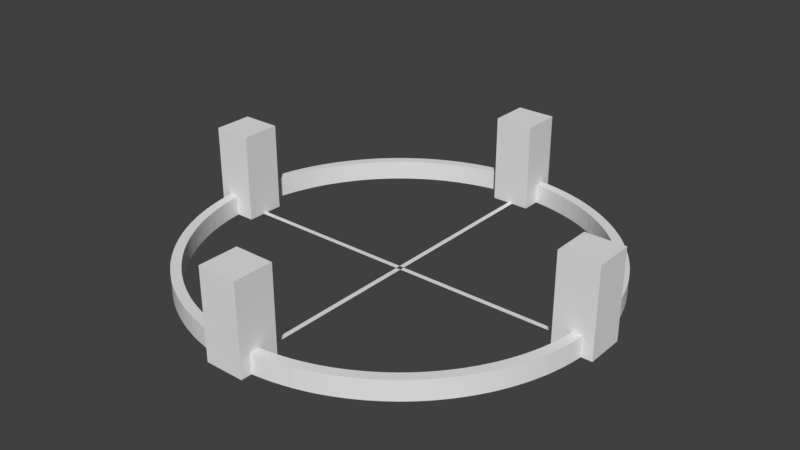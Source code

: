 # Source: watchtowers.blend  (saved by Blender 2.77.0; exported with 4.5.12 LTS)
import bpy
from mathutils import Matrix  # noqa: F401  (used for matrix-valued properties, if any)

bpy.ops.wm.read_factory_settings(use_empty=True)
scene = bpy.context.scene
scene.name = 'Scene'

# ---- collections
col_collection_1 = bpy.data.collections.new('Collection 1'); scene.collection.children.link(col_collection_1)

# ---- world
world_world = bpy.data.worlds.new('World'); scene.world = world_world
world_world.color = (0.05088, 0.05088, 0.05088)
world_world.use_sun_shadow = False
world_world.sun_shadow_jitter_overblur = 0.0
world_world.cycles.sampling_method = 'MANUAL'

# ---- meshes
me_plane_007 = bpy.data.meshes.new('Plane.007')
me_plane_007.from_pydata([(-1.975, -0.025, 0.0), (0.025, -0.025, 0.0), (-1.975, 0.025, 0.0), (0.025, 0.025, 0.0)], [], [(0, 1, 3, 2)])
me_plane_007.use_remesh_preserve_volume = False
me_plane_007.use_remesh_preserve_attributes = False
me_plane_007.use_mirror_vertex_groups = False
me_plane_007.update()
me_plane_006 = bpy.data.meshes.new('Plane.006')
me_plane_006.from_pydata([(-0.025, -0.025, 0.0), (1.975, -0.025, 0.0), (-0.025, 0.025, 0.0), (1.975, 0.025, 0.0)], [], [(0, 1, 3, 2)])
me_plane_006.use_remesh_preserve_volume = False
me_plane_006.use_remesh_preserve_attributes = False
me_plane_006.use_mirror_vertex_groups = False
me_plane_006.update()
me_plane_005 = bpy.data.meshes.new('Plane.005')
me_plane_005.from_pydata([(-0.025, -1.975, 0.0), (0.025, -1.975, 0.0), (-0.025, 0.025, 0.0), (0.025, 0.025, 0.0)], [], [(0, 1, 3, 2)])
me_plane_005.use_remesh_preserve_volume = False
me_plane_005.use_remesh_preserve_attributes = False
me_plane_005.use_mirror_vertex_groups = False
me_plane_005.update()
me_plane_004 = bpy.data.meshes.new('Plane.004')
me_plane_004.from_pydata([(-0.025, -0.025, 0.0), (0.025, -0.025, 0.0), (-0.025, 1.975, 0.0), (0.025, 1.975, 0.0)], [], [(0, 1, 3, 2)])
me_plane_004.use_remesh_preserve_volume = False
me_plane_004.use_remesh_preserve_attributes = False
me_plane_004.use_mirror_vertex_groups = False
me_plane_004.update()
me_circle_006 = bpy.data.meshes.new('Circle.006')
me_circle_006.from_pydata([(0.0, 2.0, 0.0), (-0.06282, 1.999, 0.0), (-0.1256, 1.996, 0.0), (-0.1882, 1.991, 0.0), (-0.2507, 1.984, 0.0), (-0.3129, 1.975, 0.0), (-0.3748, 1.965, 0.0), (-0.4363, 1.952, 0.0), (-0.4974, 1.937, 0.0), (-0.558, 1.921, 0.0), (-0.618, 1.902, 0.0), (-0.6775, 1.882, 0.0), (-0.7362, 1.86, 0.0), (-0.7943, 1.836, 0.0), (-0.8516, 1.81, 0.0), (-0.908, 1.782, 0.0), (-0.9635, 1.753, 0.0), (-1.018, 1.721, 0.0), (-1.072, 1.689, 0.0), (-1.124, 1.654, 0.0), (-1.176, 1.618, 0.0), (-1.226, 1.58, 0.0), (-1.275, 1.541, 0.0), (-1.323, 1.5, 0.0), (-1.369, 1.458, 0.0), (-1.414, 1.414, 0.0), (-1.458, 1.369, 0.0), (-1.5, 1.323, 0.0), (-1.541, 1.275, 0.0), (-1.58, 1.226, 0.0), (-1.618, 1.176, 0.0), (-1.654, 1.124, 0.0), (-1.689, 1.072, 0.0), (-1.721, 1.018, 0.0), (-1.753, 0.9635, 0.0), (-1.782, 0.908, 0.0), (-1.81, 0.8516, 0.0), (-1.836, 0.7943, 0.0), (-1.86, 0.7362, 0.0), (-1.882, 0.6775, 0.0), (-1.902, 0.618, 0.0), (-1.921, 0.558, 0.0), (-1.937, 0.4974, 0.0), (-1.952, 0.4363, 0.0), (-1.965, 0.3748, 0.0), (-1.975, 0.3129, 0.0), (-1.984, 0.2507, 0.0), (-1.991, 0.1882, 0.0), (-1.996, 0.1256, 0.0), (-1.999, 0.06282, 0.0), (-2.0, -1.041e-06, 0.0), (-1.999, -0.06282, 0.0), (-1.996, -0.1256, 0.0), (-1.991, -0.1882, 0.0), (-1.984, -0.2507, 0.0), (-1.975, -0.3129, 0.0), (-1.965, -0.3748, 0.0), (-1.952, -0.4363, 0.0), (-1.937, -0.4974, 0.0), (-1.921, -0.558, 0.0), (-1.902, -0.618, 0.0), (-1.882, -0.6775, 0.0), (-1.86, -0.7363, 0.0), (-1.836, -0.7943, 0.0), (-1.81, -0.8516, 0.0), (-1.782, -0.908, 0.0), (-1.753, -0.9635, 0.0), (-1.721, -1.018, 0.0), (-1.689, -1.072, 0.0), (-1.654, -1.124, 0.0), (-1.618, -1.176, 0.0), (-1.58, -1.226, 0.0), (-1.541, -1.275, 0.0), (-1.5, -1.323, 0.0), (-1.458, -1.369, 0.0), (-1.414, -1.414, 0.0), (-1.369, -1.458, 0.0), (-1.323, -1.5, 0.0), (-1.275, -1.541, 0.0), (-1.226, -1.58, 0.0), (-1.176, -1.618, 0.0), (-1.124, -1.654, 0.0), (-1.072, -1.689, 0.0), (-1.018, -1.721, 0.0), (-0.9635, -1.753, 0.0), (-0.908, -1.782, 0.0), (-0.8516, -1.81, 0.0), (-0.7943, -1.836, 0.0), (-0.7362, -1.86, 0.0), (-0.6775, -1.882, 0.0), (-0.618, -1.902, 0.0), (-0.558, -1.921, 0.0), (-0.4974, -1.937, 0.0), (-0.4363, -1.952, 0.0), (-0.3748, -1.965, 0.0), (-0.3129, -1.975, 0.0), (-0.2507, -1.984, 0.0), (-0.1882, -1.991, 0.0), (-0.1256, -1.996, 0.0), (-0.06282, -1.999, 0.0), (2.082e-06, -2.0, 0.0), (0.06282, -1.999, 0.0), (0.1256, -1.996, 0.0), (0.1882, -1.991, 0.0), (0.2507, -1.984, 0.0), (0.3129, -1.975, 0.0), (0.3748, -1.965, 0.0), (0.4363, -1.952, 0.0), (0.4974, -1.937, 0.0), (0.558, -1.921, 0.0), (0.618, -1.902, 0.0), (0.6775, -1.882, 0.0), (0.7363, -1.86, 0.0), (0.7943, -1.836, 0.0), (0.8516, -1.81, 0.0), (0.908, -1.782, 0.0), (0.9635, -1.753, 0.0), (1.018, -1.721, 0.0), (1.072, -1.689, 0.0), (1.124, -1.654, 0.0), (1.176, -1.618, 0.0), (1.226, -1.58, 0.0), (1.275, -1.541, 0.0), (1.323, -1.5, 0.0), (1.369, -1.458, 0.0), (1.414, -1.414, 0.0), (1.458, -1.369, 0.0), (1.5, -1.323, 0.0), (1.541, -1.275, 0.0), (1.58, -1.226, 0.0), (1.618, -1.176, 0.0), (1.654, -1.124, 0.0), (1.689, -1.072, 0.0), (1.721, -1.018, 0.0), (1.753, -0.9635, 0.0), (1.782, -0.908, 0.0), (1.81, -0.8516, 0.0), (1.836, -0.7943, 0.0), (1.86, -0.7362, 0.0), (1.882, -0.6775, 0.0), (1.902, -0.618, 0.0), (1.921, -0.558, 0.0), (1.937, -0.4974, 0.0), (1.952, -0.4363, 0.0), (1.965, -0.3748, 0.0), (1.975, -0.3129, 0.0), (1.984, -0.2507, 0.0), (1.991, -0.1882, 0.0), (1.996, -0.1256, 0.0), (1.999, -0.06282, 0.0), (2.0, 2.885e-06, 0.0), (1.999, 0.06282, 0.0), (1.996, 0.1256, 0.0), (1.991, 0.1882, 0.0), (1.984, 0.2507, 0.0), (1.975, 0.3129, 0.0), (1.965, 0.3748, 0.0), (1.952, 0.4363, 0.0), (1.937, 0.4974, 0.0), (1.921, 0.558, 0.0), (1.902, 0.618, 0.0), (1.882, 0.6775, 0.0), (1.86, 0.7363, 0.0), (1.836, 0.7943, 0.0), (1.81, 0.8516, 0.0), (1.782, 0.908, 0.0), (1.753, 0.9635, 0.0), (1.721, 1.018, 0.0), (1.689, 1.072, 0.0), (1.654, 1.124, 0.0), (1.618, 1.176, 0.0), (1.58, 1.226, 0.0), (1.541, 1.275, 0.0), (1.5, 1.323, 0.0), (1.458, 1.369, 0.0), (1.414, 1.414, 0.0), (1.369, 1.458, 0.0), (1.323, 1.5, 0.0), (1.275, 1.541, 0.0), (1.226, 1.58, 0.0), (1.176, 1.618, 0.0), (1.124, 1.654, 0.0), (1.072, 1.689, 0.0), (1.018, 1.721, 0.0), (0.9635, 1.753, 0.0), (0.908, 1.782, 0.0), (0.8516, 1.81, 0.0), (0.7943, 1.836, 0.0), (0.7362, 1.86, 0.0), (0.6775, 1.882, 0.0), (0.618, 1.902, 0.0), (0.558, 1.921, 0.0), (0.4974, 1.937, 0.0), (0.4363, 1.952, 0.0), (0.3748, 1.965, 0.0), (0.3129, 1.975, 0.0), (0.2507, 1.984, 0.0), (0.1882, 1.991, 0.0), (0.1256, 1.996, 0.0), (0.06282, 1.999, 0.0), (8.065e-09, 2.1, 0.0), (-0.06596, 2.099, 0.0), (-0.1319, 2.096, 0.0), (-0.1976, 2.091, 0.0), (-0.2632, 2.083, 0.0), (-0.3285, 2.074, 0.0), (-0.3935, 2.063, 0.0), (-0.4581, 2.049, 0.0), (-0.5222, 2.034, 0.0), (-0.5859, 2.017, 0.0), (-0.6489, 1.997, 0.0), (-0.7113, 1.976, 0.0), (-0.7731, 1.953, 0.0), (-0.834, 1.927, 0.0), (-0.8941, 1.9, 0.0), (-0.9534, 1.871, 0.0), (-1.012, 1.84, 0.0), (-1.069, 1.808, 0.0), (-1.125, 1.773, 0.0), (-1.18, 1.737, 0.0), (-1.234, 1.699, 0.0), (-1.287, 1.659, 0.0), (-1.339, 1.618, 0.0), (-1.389, 1.575, 0.0), (-1.438, 1.531, 0.0), (-1.485, 1.485, 0.0), (-1.531, 1.438, 0.0), (-1.575, 1.389, 0.0), (-1.618, 1.339, 0.0), (-1.659, 1.287, 0.0), (-1.699, 1.234, 0.0), (-1.737, 1.18, 0.0), (-1.773, 1.125, 0.0), (-1.808, 1.069, 0.0), (-1.84, 1.012, 0.0), (-1.871, 0.9534, 0.0), (-1.9, 0.8941, 0.0), (-1.927, 0.834, 0.0), (-1.953, 0.7731, 0.0), (-1.976, 0.7113, 0.0), (-1.997, 0.6489, 0.0), (-2.017, 0.5859, 0.0), (-2.034, 0.5222, 0.0), (-2.049, 0.4581, 0.0), (-2.063, 0.3935, 0.0), (-2.074, 0.3285, 0.0), (-2.083, 0.2632, 0.0), (-2.091, 0.1976, 0.0), (-2.096, 0.1319, 0.0), (-2.099, 0.06596, 0.0), (-2.1, -1.129e-06, 0.0), (-2.099, -0.06596, 0.0), (-2.096, -0.1319, 0.0), (-2.091, -0.1976, 0.0), (-2.083, -0.2632, 0.0), (-2.074, -0.3285, 0.0), (-2.063, -0.3935, 0.0), (-2.049, -0.4581, 0.0), (-2.034, -0.5223, 0.0), (-2.017, -0.5859, 0.0), (-1.997, -0.6489, 0.0), (-1.976, -0.7114, 0.0), (-1.953, -0.7731, 0.0), (-1.927, -0.834, 0.0), (-1.9, -0.8941, 0.0), (-1.871, -0.9534, 0.0), (-1.84, -1.012, 0.0), (-1.808, -1.069, 0.0), (-1.773, -1.125, 0.0), (-1.737, -1.18, 0.0), (-1.699, -1.234, 0.0), (-1.659, -1.287, 0.0), (-1.618, -1.339, 0.0), (-1.575, -1.389, 0.0), (-1.531, -1.438, 0.0), (-1.485, -1.485, 0.0), (-1.438, -1.531, 0.0), (-1.389, -1.575, 0.0), (-1.339, -1.618, 0.0), (-1.287, -1.659, 0.0), (-1.234, -1.699, 0.0), (-1.18, -1.737, 0.0), (-1.125, -1.773, 0.0), (-1.069, -1.808, 0.0), (-1.012, -1.84, 0.0), (-0.9534, -1.871, 0.0), (-0.8941, -1.9, 0.0), (-0.834, -1.927, 0.0), (-0.7731, -1.953, 0.0), (-0.7113, -1.976, 0.0), (-0.6489, -1.997, 0.0), (-0.5859, -2.017, 0.0), (-0.5222, -2.034, 0.0), (-0.4581, -2.049, 0.0), (-0.3935, -2.063, 0.0), (-0.3285, -2.074, 0.0), (-0.2632, -2.083, 0.0), (-0.1976, -2.091, 0.0), (-0.1319, -2.096, 0.0), (-0.06596, -2.099, 0.0), (2.194e-06, -2.1, 0.0), (0.06596, -2.099, 0.0), (0.1319, -2.096, 0.0), (0.1976, -2.091, 0.0), (0.2632, -2.083, 0.0), (0.3285, -2.074, 0.0), (0.3935, -2.063, 0.0), (0.4581, -2.049, 0.0), (0.5223, -2.034, 0.0), (0.5859, -2.017, 0.0), (0.6489, -1.997, 0.0), (0.7114, -1.976, 0.0), (0.7731, -1.953, 0.0), (0.834, -1.927, 0.0), (0.8941, -1.9, 0.0), (0.9534, -1.871, 0.0), (1.012, -1.84, 0.0), (1.069, -1.808, 0.0), (1.125, -1.773, 0.0), (1.18, -1.737, 0.0), (1.234, -1.699, 0.0), (1.287, -1.659, 0.0), (1.339, -1.618, 0.0), (1.389, -1.575, 0.0), (1.438, -1.531, 0.0), (1.485, -1.485, 0.0), (1.531, -1.438, 0.0), (1.575, -1.389, 0.0), (1.618, -1.339, 0.0), (1.659, -1.287, 0.0), (1.699, -1.234, 0.0), (1.737, -1.18, 0.0), (1.773, -1.125, 0.0), (1.808, -1.069, 0.0), (1.84, -1.012, 0.0), (1.871, -0.9534, 0.0), (1.9, -0.8941, 0.0), (1.927, -0.834, 0.0), (1.953, -0.7731, 0.0), (1.976, -0.7113, 0.0), (1.997, -0.6489, 0.0), (2.017, -0.5859, 0.0), (2.034, -0.5222, 0.0), (2.049, -0.4581, 0.0), (2.063, -0.3935, 0.0), (2.074, -0.3285, 0.0), (2.083, -0.2632, 0.0), (2.091, -0.1976, 0.0), (2.096, -0.1319, 0.0), (2.099, -0.06596, 0.0), (2.1, 2.993e-06, 0.0), (2.099, 0.06597, 0.0), (2.096, 0.1319, 0.0), (2.091, 0.1976, 0.0), (2.083, 0.2632, 0.0), (2.074, 0.3285, 0.0), (2.063, 0.3935, 0.0), (2.049, 0.4581, 0.0), (2.034, 0.5223, 0.0), (2.017, 0.5859, 0.0), (1.997, 0.6489, 0.0), (1.976, 0.7114, 0.0), (1.953, 0.7731, 0.0), (1.927, 0.834, 0.0), (1.9, 0.8941, 0.0), (1.871, 0.9534, 0.0), (1.84, 1.012, 0.0), (1.808, 1.069, 0.0), (1.773, 1.125, 0.0), (1.737, 1.18, 0.0), (1.699, 1.234, 0.0), (1.659, 1.287, 0.0), (1.618, 1.339, 0.0), (1.575, 1.389, 0.0), (1.531, 1.438, 0.0), (1.485, 1.485, 0.0), (1.438, 1.531, 0.0), (1.389, 1.575, 0.0), (1.339, 1.618, 0.0), (1.287, 1.659, 0.0), (1.234, 1.699, 0.0), (1.18, 1.737, 0.0), (1.125, 1.773, 0.0), (1.069, 1.808, 0.0), (1.012, 1.84, 0.0), (0.9534, 1.871, 0.0), (0.8941, 1.9, 0.0), (0.834, 1.927, 0.0), (0.7731, 1.953, 0.0), (0.7113, 1.976, 0.0), (0.6489, 1.997, 0.0), (0.5859, 2.017, 0.0), (0.5222, 2.034, 0.0), (0.4581, 2.049, 0.0), (0.3935, 2.063, 0.0), (0.3285, 2.074, 0.0), (0.2632, 2.083, 0.0), (0.1976, 2.091, 0.0), (0.1319, 2.096, 0.0), (0.06596, 2.099, 0.0), (-0.06282, 1.999, 0.2), (0.0, 2.0, 0.2), (-0.1256, 1.996, 0.2), (-0.1882, 1.991, 0.2), (-0.2507, 1.984, 0.2), (-0.3129, 1.975, 0.2), (-0.3748, 1.965, 0.2), (-0.4363, 1.952, 0.2), (-0.4974, 1.937, 0.2), (-0.558, 1.921, 0.2), (-0.618, 1.902, 0.2), (-0.6775, 1.882, 0.2), (-0.7362, 1.86, 0.2), (-0.7943, 1.836, 0.2), (-0.8516, 1.81, 0.2), (-0.908, 1.782, 0.2), (-0.9635, 1.753, 0.2), (-1.018, 1.721, 0.2), (-1.072, 1.689, 0.2), (-1.124, 1.654, 0.2), (-1.176, 1.618, 0.2), (-1.226, 1.58, 0.2), (-1.275, 1.541, 0.2), (-1.323, 1.5, 0.2), (-1.369, 1.458, 0.2), (-1.414, 1.414, 0.2), (-1.458, 1.369, 0.2), (-1.5, 1.323, 0.2), (-1.541, 1.275, 0.2), (-1.58, 1.226, 0.2), (-1.618, 1.176, 0.2), (-1.654, 1.124, 0.2), (-1.689, 1.072, 0.2), (-1.721, 1.018, 0.2), (-1.753, 0.9635, 0.2), (-1.782, 0.908, 0.2), (-1.81, 0.8516, 0.2), (-1.836, 0.7943, 0.2), (-1.86, 0.7362, 0.2), (-1.882, 0.6775, 0.2), (-1.902, 0.618, 0.2), (-1.921, 0.558, 0.2), (-1.937, 0.4974, 0.2), (-1.952, 0.4363, 0.2), (-1.965, 0.3748, 0.2), (-1.975, 0.3129, 0.2), (-1.984, 0.2507, 0.2), (-1.991, 0.1882, 0.2), (-1.996, 0.1256, 0.2), (-1.999, 0.06282, 0.2), (-2.0, -1.041e-06, 0.2), (-1.999, -0.06282, 0.2), (-1.996, -0.1256, 0.2), (-1.991, -0.1882, 0.2), (-1.984, -0.2507, 0.2), (-1.975, -0.3129, 0.2), (-1.965, -0.3748, 0.2), (-1.952, -0.4363, 0.2), (-1.937, -0.4974, 0.2), (-1.921, -0.558, 0.2), (-1.902, -0.618, 0.2), (-1.882, -0.6775, 0.2), (-1.86, -0.7363, 0.2), (-1.836, -0.7943, 0.2), (-1.81, -0.8516, 0.2), (-1.782, -0.908, 0.2), (-1.753, -0.9635, 0.2), (-1.721, -1.018, 0.2), (-1.689, -1.072, 0.2), (-1.654, -1.124, 0.2), (-1.618, -1.176, 0.2), (-1.58, -1.226, 0.2), (-1.541, -1.275, 0.2), (-1.5, -1.323, 0.2), (-1.458, -1.369, 0.2), (-1.414, -1.414, 0.2), (-1.369, -1.458, 0.2), (-1.323, -1.5, 0.2), (-1.275, -1.541, 0.2), (-1.226, -1.58, 0.2), (-1.176, -1.618, 0.2), (-1.124, -1.654, 0.2), (-1.072, -1.689, 0.2), (-1.018, -1.721, 0.2), (-0.9635, -1.753, 0.2), (-0.908, -1.782, 0.2), (-0.8516, -1.81, 0.2), (-0.7943, -1.836, 0.2), (-0.7362, -1.86, 0.2), (-0.6775, -1.882, 0.2), (-0.618, -1.902, 0.2), (-0.558, -1.921, 0.2), (-0.4974, -1.937, 0.2), (-0.4363, -1.952, 0.2), (-0.3748, -1.965, 0.2), (-0.3129, -1.975, 0.2), (-0.2507, -1.984, 0.2), (-0.1882, -1.991, 0.2), (-0.1256, -1.996, 0.2), (-0.06282, -1.999, 0.2), (2.082e-06, -2.0, 0.2), (0.06282, -1.999, 0.2), (0.1256, -1.996, 0.2), (0.1882, -1.991, 0.2), (0.2507, -1.984, 0.2), (0.3129, -1.975, 0.2), (0.3748, -1.965, 0.2), (0.4363, -1.952, 0.2), (0.4974, -1.937, 0.2), (0.558, -1.921, 0.2), (0.618, -1.902, 0.2), (0.6775, -1.882, 0.2), (0.7363, -1.86, 0.2), (0.7943, -1.836, 0.2), (0.8516, -1.81, 0.2), (0.908, -1.782, 0.2), (0.9635, -1.753, 0.2), (1.018, -1.721, 0.2), (1.072, -1.689, 0.2), (1.124, -1.654, 0.2), (1.176, -1.618, 0.2), (1.226, -1.58, 0.2), (1.275, -1.541, 0.2), (1.323, -1.5, 0.2), (1.369, -1.458, 0.2), (1.414, -1.414, 0.2), (1.458, -1.369, 0.2), (1.5, -1.323, 0.2), (1.541, -1.275, 0.2), (1.58, -1.226, 0.2), (1.618, -1.176, 0.2), (1.654, -1.124, 0.2), (1.689, -1.072, 0.2), (1.721, -1.018, 0.2), (1.753, -0.9635, 0.2), (1.782, -0.908, 0.2), (1.81, -0.8516, 0.2), (1.836, -0.7943, 0.2), (1.86, -0.7362, 0.2), (1.882, -0.6775, 0.2), (1.902, -0.618, 0.2), (1.921, -0.558, 0.2), (1.937, -0.4974, 0.2), (1.952, -0.4363, 0.2), (1.965, -0.3748, 0.2), (1.975, -0.3129, 0.2), (1.984, -0.2507, 0.2), (1.991, -0.1882, 0.2), (1.996, -0.1256, 0.2), (1.999, -0.06282, 0.2), (2.0, 2.885e-06, 0.2), (1.999, 0.06282, 0.2), (1.996, 0.1256, 0.2), (1.991, 0.1882, 0.2), (1.984, 0.2507, 0.2), (1.975, 0.3129, 0.2), (1.965, 0.3748, 0.2), (1.952, 0.4363, 0.2), (1.937, 0.4974, 0.2), (1.921, 0.558, 0.2), (1.902, 0.618, 0.2), (1.882, 0.6775, 0.2), (1.86, 0.7363, 0.2), (1.836, 0.7943, 0.2), (1.81, 0.8516, 0.2), (1.782, 0.908, 0.2), (1.753, 0.9635, 0.2), (1.721, 1.018, 0.2), (1.689, 1.072, 0.2), (1.654, 1.124, 0.2), (1.618, 1.176, 0.2), (1.58, 1.226, 0.2), (1.541, 1.275, 0.2), (1.5, 1.323, 0.2), (1.458, 1.369, 0.2), (1.414, 1.414, 0.2), (1.369, 1.458, 0.2), (1.323, 1.5, 0.2), (1.275, 1.541, 0.2), (1.226, 1.58, 0.2), (1.176, 1.618, 0.2), (1.124, 1.654, 0.2), (1.072, 1.689, 0.2), (1.018, 1.721, 0.2), (0.9635, 1.753, 0.2), (0.908, 1.782, 0.2), (0.8516, 1.81, 0.2), (0.7943, 1.836, 0.2), (0.7362, 1.86, 0.2), (0.6775, 1.882, 0.2), (0.618, 1.902, 0.2), (0.558, 1.921, 0.2), (0.4974, 1.937, 0.2), (0.4363, 1.952, 0.2), (0.3748, 1.965, 0.2), (0.3129, 1.975, 0.2), (0.2507, 1.984, 0.2), (0.1882, 1.991, 0.2), (0.1256, 1.996, 0.2), (0.06282, 1.999, 0.2), (-0.06596, 2.099, 0.2), (8.065e-09, 2.1, 0.2), (-0.1319, 2.096, 0.2), (-0.1976, 2.091, 0.2), (-0.2632, 2.083, 0.2), (-0.3285, 2.074, 0.2), (-0.3935, 2.063, 0.2), (-0.4581, 2.049, 0.2), (-0.5222, 2.034, 0.2), (-0.5859, 2.017, 0.2), (-0.6489, 1.997, 0.2), (-0.7113, 1.976, 0.2), (-0.7731, 1.953, 0.2), (-0.834, 1.927, 0.2), (-0.8941, 1.9, 0.2), (-0.9534, 1.871, 0.2), (-1.012, 1.84, 0.2), (-1.069, 1.808, 0.2), (-1.125, 1.773, 0.2), (-1.18, 1.737, 0.2), (-1.234, 1.699, 0.2), (-1.287, 1.659, 0.2), (-1.339, 1.618, 0.2), (-1.389, 1.575, 0.2), (-1.438, 1.531, 0.2), (-1.485, 1.485, 0.2), (-1.531, 1.438, 0.2), (-1.575, 1.389, 0.2), (-1.618, 1.339, 0.2), (-1.659, 1.287, 0.2), (-1.699, 1.234, 0.2), (-1.737, 1.18, 0.2), (-1.773, 1.125, 0.2), (-1.808, 1.069, 0.2), (-1.84, 1.012, 0.2), (-1.871, 0.9534, 0.2), (-1.9, 0.8941, 0.2), (-1.927, 0.834, 0.2), (-1.953, 0.7731, 0.2), (-1.976, 0.7113, 0.2), (-1.997, 0.6489, 0.2), (-2.017, 0.5859, 0.2), (-2.034, 0.5222, 0.2), (-2.049, 0.4581, 0.2), (-2.063, 0.3935, 0.2), (-2.074, 0.3285, 0.2), (-2.083, 0.2632, 0.2), (-2.091, 0.1976, 0.2), (-2.096, 0.1319, 0.2), (-2.099, 0.06596, 0.2), (-2.1, -1.129e-06, 0.2), (-2.099, -0.06596, 0.2), (-2.096, -0.1319, 0.2), (-2.091, -0.1976, 0.2), (-2.083, -0.2632, 0.2), (-2.074, -0.3285, 0.2), (-2.063, -0.3935, 0.2), (-2.049, -0.4581, 0.2), (-2.034, -0.5223, 0.2), (-2.017, -0.5859, 0.2), (-1.997, -0.6489, 0.2), (-1.976, -0.7114, 0.2), (-1.953, -0.7731, 0.2), (-1.927, -0.834, 0.2), (-1.9, -0.8941, 0.2), (-1.871, -0.9534, 0.2), (-1.84, -1.012, 0.2), (-1.808, -1.069, 0.2), (-1.773, -1.125, 0.2), (-1.737, -1.18, 0.2), (-1.699, -1.234, 0.2), (-1.659, -1.287, 0.2), (-1.618, -1.339, 0.2), (-1.575, -1.389, 0.2), (-1.531, -1.438, 0.2), (-1.485, -1.485, 0.2), (-1.438, -1.531, 0.2), (-1.389, -1.575, 0.2), (-1.339, -1.618, 0.2), (-1.287, -1.659, 0.2), (-1.234, -1.699, 0.2), (-1.18, -1.737, 0.2), (-1.125, -1.773, 0.2), (-1.069, -1.808, 0.2), (-1.012, -1.84, 0.2), (-0.9534, -1.871, 0.2), (-0.8941, -1.9, 0.2), (-0.834, -1.927, 0.2), (-0.7731, -1.953, 0.2), (-0.7113, -1.976, 0.2), (-0.6489, -1.997, 0.2), (-0.5859, -2.017, 0.2), (-0.5222, -2.034, 0.2), (-0.4581, -2.049, 0.2), (-0.3935, -2.063, 0.2), (-0.3285, -2.074, 0.2), (-0.2632, -2.083, 0.2), (-0.1976, -2.091, 0.2), (-0.1319, -2.096, 0.2), (-0.06596, -2.099, 0.2), (2.194e-06, -2.1, 0.2), (0.06596, -2.099, 0.2), (0.1319, -2.096, 0.2), (0.1976, -2.091, 0.2), (0.2632, -2.083, 0.2), (0.3285, -2.074, 0.2), (0.3935, -2.063, 0.2), (0.4581, -2.049, 0.2), (0.5223, -2.034, 0.2), (0.5859, -2.017, 0.2), (0.6489, -1.997, 0.2), (0.7114, -1.976, 0.2), (0.7731, -1.953, 0.2), (0.834, -1.927, 0.2), (0.8941, -1.9, 0.2), (0.9534, -1.871, 0.2), (1.012, -1.84, 0.2), (1.069, -1.808, 0.2), (1.125, -1.773, 0.2), (1.18, -1.737, 0.2), (1.234, -1.699, 0.2), (1.287, -1.659, 0.2), (1.339, -1.618, 0.2), (1.389, -1.575, 0.2), (1.438, -1.531, 0.2), (1.485, -1.485, 0.2), (1.531, -1.438, 0.2), (1.575, -1.389, 0.2), (1.618, -1.339, 0.2), (1.659, -1.287, 0.2), (1.699, -1.234, 0.2), (1.737, -1.18, 0.2), (1.773, -1.125, 0.2), (1.808, -1.069, 0.2), (1.84, -1.012, 0.2), (1.871, -0.9534, 0.2), (1.9, -0.8941, 0.2), (1.927, -0.834, 0.2), (1.953, -0.7731, 0.2), (1.976, -0.7113, 0.2), (1.997, -0.6489, 0.2), (2.017, -0.5859, 0.2), (2.034, -0.5222, 0.2), (2.049, -0.4581, 0.2), (2.063, -0.3935, 0.2), (2.074, -0.3285, 0.2), (2.083, -0.2632, 0.2), (2.091, -0.1976, 0.2), (2.096, -0.1319, 0.2), (2.099, -0.06596, 0.2), (2.1, 2.993e-06, 0.2), (2.099, 0.06597, 0.2), (2.096, 0.1319, 0.2), (2.091, 0.1976, 0.2), (2.083, 0.2632, 0.2), (2.074, 0.3285, 0.2), (2.063, 0.3935, 0.2), (2.049, 0.4581, 0.2), (2.034, 0.5223, 0.2), (2.017, 0.5859, 0.2), (1.997, 0.6489, 0.2), (1.976, 0.7114, 0.2), (1.953, 0.7731, 0.2), (1.927, 0.834, 0.2), (1.9, 0.8941, 0.2), (1.871, 0.9534, 0.2), (1.84, 1.012, 0.2), (1.808, 1.069, 0.2), (1.773, 1.125, 0.2), (1.737, 1.18, 0.2), (1.699, 1.234, 0.2), (1.659, 1.287, 0.2), (1.618, 1.339, 0.2), (1.575, 1.389, 0.2), (1.531, 1.438, 0.2), (1.485, 1.485, 0.2), (1.438, 1.531, 0.2), (1.389, 1.575, 0.2), (1.339, 1.618, 0.2), (1.287, 1.659, 0.2), (1.234, 1.699, 0.2), (1.18, 1.737, 0.2), (1.125, 1.773, 0.2), (1.069, 1.808, 0.2), (1.012, 1.84, 0.2), (0.9534, 1.871, 0.2), (0.8941, 1.9, 0.2), (0.834, 1.927, 0.2), (0.7731, 1.953, 0.2), (0.7113, 1.976, 0.2), (0.6489, 1.997, 0.2), (0.5859, 2.017, 0.2), (0.5222, 2.034, 0.2), (0.4581, 2.049, 0.2), (0.3935, 2.063, 0.2), (0.3285, 2.074, 0.2), (0.2632, 2.083, 0.2), (0.1976, 2.091, 0.2), (0.1319, 2.096, 0.2), (0.06596, 2.099, 0.2)], [], [(191, 192, 392, 391), (87, 88, 288, 287), (192, 193, 393, 392), (88, 89, 289, 288), (193, 194, 394, 393), (89, 90, 290, 289), (194, 195, 395, 394), (90, 91, 291, 290), (195, 196, 396, 395), (91, 92, 292, 291), (196, 197, 397, 396), (92, 93, 293, 292), (197, 198, 398, 397), (93, 94, 294, 293), (198, 199, 399, 398), (94, 95, 295, 294), (199, 0, 200, 399), (95, 96, 296, 295), (96, 97, 297, 296), (97, 98, 298, 297), (98, 99, 299, 298), (99, 100, 300, 299), (100, 101, 301, 300), (101, 102, 302, 301), (102, 103, 303, 302), (103, 104, 304, 303), (104, 105, 305, 304), (0, 1, 201, 200), (105, 106, 306, 305), (1, 2, 202, 201), (106, 107, 307, 306), (2, 3, 203, 202), (107, 108, 308, 307), (3, 4, 204, 203), (108, 109, 309, 308), (4, 5, 205, 204), (109, 110, 310, 309), (5, 6, 206, 205), (110, 111, 311, 310), (6, 7, 207, 206), (111, 112, 312, 311), (7, 8, 208, 207), (112, 113, 313, 312), (8, 9, 209, 208), (113, 114, 314, 313), (9, 10, 210, 209), (114, 115, 315, 314), (10, 11, 211, 210), (115, 116, 316, 315), (11, 12, 212, 211), (116, 117, 317, 316), (12, 13, 213, 212), (117, 118, 318, 317), (13, 14, 214, 213), (118, 119, 319, 318), (14, 15, 215, 214), (119, 120, 320, 319), (15, 16, 216, 215), (120, 121, 321, 320), (16, 17, 217, 216), (121, 122, 322, 321), (17, 18, 218, 217), (122, 123, 323, 322), (18, 19, 219, 218), (123, 124, 324, 323), (19, 20, 220, 219), (124, 125, 325, 324), (20, 21, 221, 220), (125, 126, 326, 325), (21, 22, 222, 221), (126, 127, 327, 326), (22, 23, 223, 222), (127, 128, 328, 327), (23, 24, 224, 223), (128, 129, 329, 328), (24, 25, 225, 224), (129, 130, 330, 329), (25, 26, 226, 225), (130, 131, 331, 330), (26, 27, 227, 226), (131, 132, 332, 331), (27, 28, 228, 227), (132, 133, 333, 332), (28, 29, 229, 228), (133, 134, 334, 333), (29, 30, 230, 229), (134, 135, 335, 334), (30, 31, 231, 230), (135, 136, 336, 335), (31, 32, 232, 231), (136, 137, 337, 336), (32, 33, 233, 232), (137, 138, 338, 337), (33, 34, 234, 233), (138, 139, 339, 338), (34, 35, 235, 234), (139, 140, 340, 339), (35, 36, 236, 235), (140, 141, 341, 340), (36, 37, 237, 236), (141, 142, 342, 341), (37, 38, 238, 237), (142, 143, 343, 342), (38, 39, 239, 238), (143, 144, 344, 343), (39, 40, 240, 239), (144, 145, 345, 344), (40, 41, 241, 240), (145, 146, 346, 345), (41, 42, 242, 241), (146, 147, 347, 346), (42, 43, 243, 242), (147, 148, 348, 347), (43, 44, 244, 243), (148, 149, 349, 348), (44, 45, 245, 244), (149, 150, 350, 349), (45, 46, 246, 245), (150, 151, 351, 350), (46, 47, 247, 246), (151, 152, 352, 351), (47, 48, 248, 247), (152, 153, 353, 352), (48, 49, 249, 248), (153, 154, 354, 353), (49, 50, 250, 249), (154, 155, 355, 354), (50, 51, 251, 250), (155, 156, 356, 355), (51, 52, 252, 251), (156, 157, 357, 356), (52, 53, 253, 252), (157, 158, 358, 357), (53, 54, 254, 253), (158, 159, 359, 358), (54, 55, 255, 254), (159, 160, 360, 359), (55, 56, 256, 255), (160, 161, 361, 360), (56, 57, 257, 256), (161, 162, 362, 361), (57, 58, 258, 257), (162, 163, 363, 362), (58, 59, 259, 258), (163, 164, 364, 363), (59, 60, 260, 259), (164, 165, 365, 364), (60, 61, 261, 260), (165, 166, 366, 365), (61, 62, 262, 261), (166, 167, 367, 366), (62, 63, 263, 262), (167, 168, 368, 367), (63, 64, 264, 263), (168, 169, 369, 368), (64, 65, 265, 264), (169, 170, 370, 369), (65, 66, 266, 265), (170, 171, 371, 370), (66, 67, 267, 266), (171, 172, 372, 371), (67, 68, 268, 267), (172, 173, 373, 372), (68, 69, 269, 268), (173, 174, 374, 373), (69, 70, 270, 269), (174, 175, 375, 374), (70, 71, 271, 270), (175, 176, 376, 375), (71, 72, 272, 271), (176, 177, 377, 376), (72, 73, 273, 272), (177, 178, 378, 377), (73, 74, 274, 273), (178, 179, 379, 378), (74, 75, 275, 274), (179, 180, 380, 379), (75, 76, 276, 275), (180, 181, 381, 380), (76, 77, 277, 276), (181, 182, 382, 381), (77, 78, 278, 277), (182, 183, 383, 382), (78, 79, 279, 278), (183, 184, 384, 383), (79, 80, 280, 279), (184, 185, 385, 384), (80, 81, 281, 280), (185, 186, 386, 385), (81, 82, 282, 281), (186, 187, 387, 386), (82, 83, 283, 282), (187, 188, 388, 387), (83, 84, 284, 283), (188, 189, 389, 388), (84, 85, 285, 284), (189, 190, 390, 389), (85, 86, 286, 285), (190, 191, 391, 390), (86, 87, 287, 286), (591, 791, 792, 592), (487, 687, 688, 488), (592, 792, 793, 593), (488, 688, 689, 489), (593, 793, 794, 594), (489, 689, 690, 490), (594, 794, 795, 595), (490, 690, 691, 491), (595, 795, 796, 596), (491, 691, 692, 492), (596, 796, 797, 597), (492, 692, 693, 493), (597, 797, 798, 598), (493, 693, 694, 494), (598, 798, 799, 599), (494, 694, 695, 495), (599, 799, 601, 401), (495, 695, 696, 496), (496, 696, 697, 497), (497, 697, 698, 498), (498, 698, 699, 499), (499, 699, 700, 500), (500, 700, 701, 501), (501, 701, 702, 502), (502, 702, 703, 503), (503, 703, 704, 504), (504, 704, 705, 505), (401, 601, 600, 400), (505, 705, 706, 506), (400, 600, 602, 402), (506, 706, 707, 507), (402, 602, 603, 403), (507, 707, 708, 508), (403, 603, 604, 404), (508, 708, 709, 509), (404, 604, 605, 405), (509, 709, 710, 510), (405, 605, 606, 406), (510, 710, 711, 511), (406, 606, 607, 407), (511, 711, 712, 512), (407, 607, 608, 408), (512, 712, 713, 513), (408, 608, 609, 409), (513, 713, 714, 514), (409, 609, 610, 410), (514, 714, 715, 515), (410, 610, 611, 411), (515, 715, 716, 516), (411, 611, 612, 412), (516, 716, 717, 517), (412, 612, 613, 413), (517, 717, 718, 518), (413, 613, 614, 414), (518, 718, 719, 519), (414, 614, 615, 415), (519, 719, 720, 520), (415, 615, 616, 416), (520, 720, 721, 521), (416, 616, 617, 417), (521, 721, 722, 522), (417, 617, 618, 418), (522, 722, 723, 523), (418, 618, 619, 419), (523, 723, 724, 524), (419, 619, 620, 420), (524, 724, 725, 525), (420, 620, 621, 421), (525, 725, 726, 526), (421, 621, 622, 422), (526, 726, 727, 527), (422, 622, 623, 423), (527, 727, 728, 528), (423, 623, 624, 424), (528, 728, 729, 529), (424, 624, 625, 425), (529, 729, 730, 530), (425, 625, 626, 426), (530, 730, 731, 531), (426, 626, 627, 427), (531, 731, 732, 532), (427, 627, 628, 428), (532, 732, 733, 533), (428, 628, 629, 429), (533, 733, 734, 534), (429, 629, 630, 430), (534, 734, 735, 535), (430, 630, 631, 431), (535, 735, 736, 536), (431, 631, 632, 432), (536, 736, 737, 537), (432, 632, 633, 433), (537, 737, 738, 538), (433, 633, 634, 434), (538, 738, 739, 539), (434, 634, 635, 435), (539, 739, 740, 540), (435, 635, 636, 436), (540, 740, 741, 541), (436, 636, 637, 437), (541, 741, 742, 542), (437, 637, 638, 438), (542, 742, 743, 543), (438, 638, 639, 439), (543, 743, 744, 544), (439, 639, 640, 440), (544, 744, 745, 545), (440, 640, 641, 441), (545, 745, 746, 546), (441, 641, 642, 442), (546, 746, 747, 547), (442, 642, 643, 443), (547, 747, 748, 548), (443, 643, 644, 444), (548, 748, 749, 549), (444, 644, 645, 445), (549, 749, 750, 550), (445, 645, 646, 446), (550, 750, 751, 551), (446, 646, 647, 447), (551, 751, 752, 552), (447, 647, 648, 448), (552, 752, 753, 553), (448, 648, 649, 449), (553, 753, 754, 554), (449, 649, 650, 450), (554, 754, 755, 555), (450, 650, 651, 451), (555, 755, 756, 556), (451, 651, 652, 452), (556, 756, 757, 557), (452, 652, 653, 453), (557, 757, 758, 558), (453, 653, 654, 454), (558, 758, 759, 559), (454, 654, 655, 455), (559, 759, 760, 560), (455, 655, 656, 456), (560, 760, 761, 561), (456, 656, 657, 457), (561, 761, 762, 562), (457, 657, 658, 458), (562, 762, 763, 563), (458, 658, 659, 459), (563, 763, 764, 564), (459, 659, 660, 460), (564, 764, 765, 565), (460, 660, 661, 461), (565, 765, 766, 566), (461, 661, 662, 462), (566, 766, 767, 567), (462, 662, 663, 463), (567, 767, 768, 568), (463, 663, 664, 464), (568, 768, 769, 569), (464, 664, 665, 465), (569, 769, 770, 570), (465, 665, 666, 466), (570, 770, 771, 571), (466, 666, 667, 467), (571, 771, 772, 572), (467, 667, 668, 468), (572, 772, 773, 573), (468, 668, 669, 469), (573, 773, 774, 574), (469, 669, 670, 470), (574, 774, 775, 575), (470, 670, 671, 471), (575, 775, 776, 576), (471, 671, 672, 472), (576, 776, 777, 577), (472, 672, 673, 473), (577, 777, 778, 578), (473, 673, 674, 474), (578, 778, 779, 579), (474, 674, 675, 475), (579, 779, 780, 580), (475, 675, 676, 476), (580, 780, 781, 581), (476, 676, 677, 477), (581, 781, 782, 582), (477, 677, 678, 478), (582, 782, 783, 583), (478, 678, 679, 479), (583, 783, 784, 584), (479, 679, 680, 480), (584, 784, 785, 585), (480, 680, 681, 481), (585, 785, 786, 586), (481, 681, 682, 482), (586, 786, 787, 587), (482, 682, 683, 483), (587, 787, 788, 588), (483, 683, 684, 484), (588, 788, 789, 589), (484, 684, 685, 485), (589, 789, 790, 590), (485, 685, 686, 486), (590, 790, 791, 591), (486, 686, 687, 487), (383, 783, 782, 382), (176, 576, 577, 177), (384, 784, 783, 383), (177, 577, 578, 178), (385, 785, 784, 384), (178, 578, 579, 179), (386, 786, 785, 385), (179, 579, 580, 180), (387, 787, 786, 386), (180, 580, 581, 181), (388, 788, 787, 387), (181, 581, 582, 182), (389, 789, 788, 388), (182, 582, 583, 183), (390, 790, 789, 389), (183, 583, 584, 184), (391, 791, 790, 390), (184, 584, 585, 185), (392, 792, 791, 391), (185, 585, 586, 186), (393, 793, 792, 392), (186, 586, 587, 187), (394, 794, 793, 393), (187, 587, 588, 188), (395, 795, 794, 394), (188, 588, 589, 189), (396, 796, 795, 395), (189, 589, 590, 190), (397, 797, 796, 396), (190, 590, 591, 191), (398, 798, 797, 397), (191, 591, 592, 192), (399, 799, 798, 398), (192, 592, 593, 193), (200, 601, 799, 399), (193, 593, 594, 194), (194, 594, 595, 195), (195, 595, 596, 196), (196, 596, 597, 197), (197, 597, 598, 198), (198, 598, 599, 199), (199, 599, 401, 0), (201, 600, 601, 200), (202, 602, 600, 201), (203, 603, 602, 202), (204, 604, 603, 203), (205, 605, 604, 204), (206, 606, 605, 205), (207, 607, 606, 206), (0, 401, 400, 1), (208, 608, 607, 207), (1, 400, 402, 2), (209, 609, 608, 208), (2, 402, 403, 3), (210, 610, 609, 209), (3, 403, 404, 4), (211, 611, 610, 210), (4, 404, 405, 5), (212, 612, 611, 211), (5, 405, 406, 6), (213, 613, 612, 212), (6, 406, 407, 7), (214, 614, 613, 213), (7, 407, 408, 8), (215, 615, 614, 214), (8, 408, 409, 9), (216, 616, 615, 215), (9, 409, 410, 10), (217, 617, 616, 216), (10, 410, 411, 11), (218, 618, 617, 217), (11, 411, 412, 12), (219, 619, 618, 218), (12, 412, 413, 13), (220, 620, 619, 219), (13, 413, 414, 14), (221, 621, 620, 220), (14, 414, 415, 15), (222, 622, 621, 221), (15, 415, 416, 16), (223, 623, 622, 222), (16, 416, 417, 17), (224, 624, 623, 223), (17, 417, 418, 18), (225, 625, 624, 224), (18, 418, 419, 19), (226, 626, 625, 225), (19, 419, 420, 20), (227, 627, 626, 226), (20, 420, 421, 21), (228, 628, 627, 227), (21, 421, 422, 22), (229, 629, 628, 228), (22, 422, 423, 23), (230, 630, 629, 229), (23, 423, 424, 24), (231, 631, 630, 230), (24, 424, 425, 25), (232, 632, 631, 231), (25, 425, 426, 26), (233, 633, 632, 232), (26, 426, 427, 27), (234, 634, 633, 233), (27, 427, 428, 28), (235, 635, 634, 234), (28, 428, 429, 29), (236, 636, 635, 235), (29, 429, 430, 30), (237, 637, 636, 236), (30, 430, 431, 31), (238, 638, 637, 237), (31, 431, 432, 32), (239, 639, 638, 238), (32, 432, 433, 33), (240, 640, 639, 239), (33, 433, 434, 34), (241, 641, 640, 240), (34, 434, 435, 35), (242, 642, 641, 241), (35, 435, 436, 36), (243, 643, 642, 242), (36, 436, 437, 37), (244, 644, 643, 243), (37, 437, 438, 38), (245, 645, 644, 244), (38, 438, 439, 39), (246, 646, 645, 245), (39, 439, 440, 40), (247, 647, 646, 246), (40, 440, 441, 41), (248, 648, 647, 247), (41, 441, 442, 42), (249, 649, 648, 248), (42, 442, 443, 43), (250, 650, 649, 249), (43, 443, 444, 44), (251, 651, 650, 250), (44, 444, 445, 45), (252, 652, 651, 251), (45, 445, 446, 46), (253, 653, 652, 252), (46, 446, 447, 47), (254, 654, 653, 253), (47, 447, 448, 48), (255, 655, 654, 254), (48, 448, 449, 49), (256, 656, 655, 255), (49, 449, 450, 50), (257, 657, 656, 256), (50, 450, 451, 51), (258, 658, 657, 257), (51, 451, 452, 52), (259, 659, 658, 258), (52, 452, 453, 53), (260, 660, 659, 259), (53, 453, 454, 54), (261, 661, 660, 260), (54, 454, 455, 55), (262, 662, 661, 261), (55, 455, 456, 56), (263, 663, 662, 262), (56, 456, 457, 57), (264, 664, 663, 263), (57, 457, 458, 58), (265, 665, 664, 264), (58, 458, 459, 59), (266, 666, 665, 265), (59, 459, 460, 60), (267, 667, 666, 266), (60, 460, 461, 61), (268, 668, 667, 267), (61, 461, 462, 62), (269, 669, 668, 268), (62, 462, 463, 63), (270, 670, 669, 269), (63, 463, 464, 64), (271, 671, 670, 270), (64, 464, 465, 65), (272, 672, 671, 271), (65, 465, 466, 66), (273, 673, 672, 272), (66, 466, 467, 67), (274, 674, 673, 273), (67, 467, 468, 68), (275, 675, 674, 274), (68, 468, 469, 69), (276, 676, 675, 275), (69, 469, 470, 70), (277, 677, 676, 276), (70, 470, 471, 71), (278, 678, 677, 277), (71, 471, 472, 72), (279, 679, 678, 278), (72, 472, 473, 73), (280, 680, 679, 279), (73, 473, 474, 74), (281, 681, 680, 280), (74, 474, 475, 75), (282, 682, 681, 281), (75, 475, 476, 76), (283, 683, 682, 282), (76, 476, 477, 77), (284, 684, 683, 283), (77, 477, 478, 78), (285, 685, 684, 284), (78, 478, 479, 79), (286, 686, 685, 285), (79, 479, 480, 80), (287, 687, 686, 286), (80, 480, 481, 81), (288, 688, 687, 287), (81, 481, 482, 82), (289, 689, 688, 288), (82, 482, 483, 83), (290, 690, 689, 289), (83, 483, 484, 84), (291, 691, 690, 290), (84, 484, 485, 85), (292, 692, 691, 291), (85, 485, 486, 86), (293, 693, 692, 292), (86, 486, 487, 87), (294, 694, 693, 293), (87, 487, 488, 88), (295, 695, 694, 294), (88, 488, 489, 89), (296, 696, 695, 295), (89, 489, 490, 90), (297, 697, 696, 296), (90, 490, 491, 91), (298, 698, 697, 297), (91, 491, 492, 92), (299, 699, 698, 298), (92, 492, 493, 93), (300, 700, 699, 299), (93, 493, 494, 94), (301, 701, 700, 300), (94, 494, 495, 95), (302, 702, 701, 301), (95, 495, 496, 96), (303, 703, 702, 302), (96, 496, 497, 97), (304, 704, 703, 303), (97, 497, 498, 98), (305, 705, 704, 304), (98, 498, 499, 99), (306, 706, 705, 305), (99, 499, 500, 100), (307, 707, 706, 306), (100, 500, 501, 101), (308, 708, 707, 307), (101, 501, 502, 102), (309, 709, 708, 308), (102, 502, 503, 103), (310, 710, 709, 309), (103, 503, 504, 104), (311, 711, 710, 310), (104, 504, 505, 105), (312, 712, 711, 311), (105, 505, 506, 106), (313, 713, 712, 312), (106, 506, 507, 107), (314, 714, 713, 313), (107, 507, 508, 108), (315, 715, 714, 314), (108, 508, 509, 109), (316, 716, 715, 315), (109, 509, 510, 110), (317, 717, 716, 316), (110, 510, 511, 111), (318, 718, 717, 317), (111, 511, 512, 112), (319, 719, 718, 318), (112, 512, 513, 113), (320, 720, 719, 319), (113, 513, 514, 114), (321, 721, 720, 320), (114, 514, 515, 115), (322, 722, 721, 321), (115, 515, 516, 116), (323, 723, 722, 322), (116, 516, 517, 117), (324, 724, 723, 323), (117, 517, 518, 118), (325, 725, 724, 324), (118, 518, 519, 119), (326, 726, 725, 325), (119, 519, 520, 120), (327, 727, 726, 326), (120, 520, 521, 121), (328, 728, 727, 327), (121, 521, 522, 122), (329, 729, 728, 328), (122, 522, 523, 123), (330, 730, 729, 329), (123, 523, 524, 124), (331, 731, 730, 330), (124, 524, 525, 125), (332, 732, 731, 331), (125, 525, 526, 126), (333, 733, 732, 332), (126, 526, 527, 127), (334, 734, 733, 333), (127, 527, 528, 128), (335, 735, 734, 334), (128, 528, 529, 129), (336, 736, 735, 335), (129, 529, 530, 130), (337, 737, 736, 336), (130, 530, 531, 131), (338, 738, 737, 337), (131, 531, 532, 132), (339, 739, 738, 338), (132, 532, 533, 133), (340, 740, 739, 339), (133, 533, 534, 134), (341, 741, 740, 340), (134, 534, 535, 135), (342, 742, 741, 341), (135, 535, 536, 136), (343, 743, 742, 342), (136, 536, 537, 137), (344, 744, 743, 343), (137, 537, 538, 138), (345, 745, 744, 344), (138, 538, 539, 139), (346, 746, 745, 345), (139, 539, 540, 140), (347, 747, 746, 346), (140, 540, 541, 141), (348, 748, 747, 347), (141, 541, 542, 142), (349, 749, 748, 348), (142, 542, 543, 143), (350, 750, 749, 349), (143, 543, 544, 144), (351, 751, 750, 350), (144, 544, 545, 145), (352, 752, 751, 351), (145, 545, 546, 146), (353, 753, 752, 352), (146, 546, 547, 147), (354, 754, 753, 353), (147, 547, 548, 148), (355, 755, 754, 354), (148, 548, 549, 149), (356, 756, 755, 355), (149, 549, 550, 150), (357, 757, 756, 356), (150, 550, 551, 151), (358, 758, 757, 357), (151, 551, 552, 152), (359, 759, 758, 358), (152, 552, 553, 153), (360, 760, 759, 359), (153, 553, 554, 154), (361, 761, 760, 360), (154, 554, 555, 155), (362, 762, 761, 361), (155, 555, 556, 156), (363, 763, 762, 362), (156, 556, 557, 157), (364, 764, 763, 363), (157, 557, 558, 158), (365, 765, 764, 364), (158, 558, 559, 159), (366, 766, 765, 365), (159, 559, 560, 160), (367, 767, 766, 366), (160, 560, 561, 161), (368, 768, 767, 367), (161, 561, 562, 162), (369, 769, 768, 368), (162, 562, 563, 163), (370, 770, 769, 369), (163, 563, 564, 164), (371, 771, 770, 370), (164, 564, 565, 165), (372, 772, 771, 371), (165, 565, 566, 166), (373, 773, 772, 372), (166, 566, 567, 167), (374, 774, 773, 373), (167, 567, 568, 168), (375, 775, 774, 374), (168, 568, 569, 169), (376, 776, 775, 375), (169, 569, 570, 170), (377, 777, 776, 376), (170, 570, 571, 171), (378, 778, 777, 377), (171, 571, 572, 172), (379, 779, 778, 378), (172, 572, 573, 173), (380, 780, 779, 379), (173, 573, 574, 174), (381, 781, 780, 380), (174, 574, 575, 175), (382, 782, 781, 381), (175, 575, 576, 176)])
me_circle_006.use_remesh_preserve_volume = False
me_circle_006.use_remesh_preserve_attributes = False
me_circle_006.use_mirror_vertex_groups = False
me_circle_006.update()
me_circle_005 = bpy.data.meshes.new('Circle.005')
me_circle_005.from_pydata([(-0.2, -0.2, 0.0), (-0.2, -0.2, 0.657), (-0.2, 0.2, 0.0), (-0.2, 0.2, 0.657), (0.2, -0.2, 0.0), (0.2, -0.2, 0.657), (0.2, 0.2, 0.0), (0.2, 0.2, 0.657)], [], [(1, 3, 2, 0), (3, 7, 6, 2), (7, 5, 4, 6), (5, 1, 0, 4), (0, 2, 6, 4), (5, 7, 3, 1)])
me_circle_005.use_remesh_preserve_volume = False
me_circle_005.use_remesh_preserve_attributes = False
me_circle_005.use_mirror_vertex_groups = False
me_circle_005.update()
me_circle_004 = bpy.data.meshes.new('Circle.004')
me_circle_004.from_pydata([(-0.2, -0.2, 0.0), (-0.2, -0.2, 0.657), (-0.2, 0.2, 0.0), (-0.2, 0.2, 0.657), (0.2, -0.2, 0.0), (0.2, -0.2, 0.657), (0.2, 0.2, 0.0), (0.2, 0.2, 0.657)], [], [(1, 3, 2, 0), (3, 7, 6, 2), (7, 5, 4, 6), (5, 1, 0, 4), (0, 2, 6, 4), (5, 7, 3, 1)])
me_circle_004.use_remesh_preserve_volume = False
me_circle_004.use_remesh_preserve_attributes = False
me_circle_004.use_mirror_vertex_groups = False
me_circle_004.update()
me_circle_003 = bpy.data.meshes.new('Circle.003')
me_circle_003.from_pydata([(-0.2, -0.2, 0.0), (-0.2, -0.2, 0.657), (-0.2, 0.2, 0.0), (-0.2, 0.2, 0.657), (0.2, -0.2, 0.0), (0.2, -0.2, 0.657), (0.2, 0.2, 0.0), (0.2, 0.2, 0.657)], [], [(1, 3, 2, 0), (3, 7, 6, 2), (7, 5, 4, 6), (5, 1, 0, 4), (0, 2, 6, 4), (5, 7, 3, 1)])
me_circle_003.use_remesh_preserve_volume = False
me_circle_003.use_remesh_preserve_attributes = False
me_circle_003.use_mirror_vertex_groups = False
me_circle_003.update()
me_circle_002 = bpy.data.meshes.new('Circle.002')
me_circle_002.from_pydata([(-0.2, -0.2, 0.0), (-0.2, -0.2, 0.657), (-0.2, 0.2, 0.0), (-0.2, 0.2, 0.657), (0.2, -0.2, 0.0), (0.2, -0.2, 0.657), (0.2, 0.2, 0.0), (0.2, 0.2, 0.657)], [], [(1, 3, 2, 0), (3, 7, 6, 2), (7, 5, 4, 6), (5, 1, 0, 4), (0, 2, 6, 4), (5, 7, 3, 1)])
me_circle_002.use_remesh_preserve_volume = False
me_circle_002.use_remesh_preserve_attributes = False
me_circle_002.use_mirror_vertex_groups = False
me_circle_002.update()

# ---- objects
ob_carpet_e = bpy.data.objects.new('Carpet E', me_plane_007)
ob_carpet_w = bpy.data.objects.new('Carpet W', me_plane_006)
ob_carpet_n = bpy.data.objects.new('Carpet N', me_plane_005)
ob_carpet_s = bpy.data.objects.new('Carpet S', me_plane_004)
ob_wall = bpy.data.objects.new('Wall', me_circle_006)
ob_tower_n = bpy.data.objects.new('Tower N', me_circle_005)
ob_tower_e = bpy.data.objects.new('Tower E', me_circle_004)
ob_tower_w = bpy.data.objects.new('Tower W', me_circle_003)
ob_tower_s = bpy.data.objects.new('Tower S', me_circle_002)

# ---- transforms, parenting, visibility, modifiers, constraints
ob_carpet_e.location = (2.0, 0.0, 0.0)
ob_carpet_e.lineart.crease_threshold = 0.0
ob_carpet_w.location = (-2.0, 0.0, 0.0)
ob_carpet_w.lineart.crease_threshold = 0.0
ob_carpet_n.location = (0.0, 2.0, 0.0)
ob_carpet_n.lineart.crease_threshold = 0.0
ob_carpet_s.location = (0.0, -2.0, 0.0)
ob_carpet_s.lineart.crease_threshold = 0.0
ob_wall.location = (0.0, 0.0, 0.0)
ob_wall.lineart.crease_threshold = 0.0
ob_tower_n.location = (0.0, 2.0, 0.0)
ob_tower_n.scale = (1.0, 1.0, 1.37)
ob_tower_n.lineart.crease_threshold = 0.0
ob_tower_e.location = (2.0, 0.0, 0.0)
ob_tower_e.scale = (1.0, 1.0, 1.37)
ob_tower_e.lineart.crease_threshold = 0.0
ob_tower_w.location = (-2.0, 0.0, 0.0)
ob_tower_w.scale = (1.0, 1.0, 1.37)
ob_tower_w.lineart.crease_threshold = 0.0
ob_tower_s.location = (0.0, -2.0, 0.0)
ob_tower_s.scale = (1.0, 1.0, 1.37)
ob_tower_s.lineart.crease_threshold = 0.0

# ---- collection membership
col_collection_1.objects.link(ob_carpet_e)
col_collection_1.objects.link(ob_carpet_w)
col_collection_1.objects.link(ob_carpet_n)
col_collection_1.objects.link(ob_carpet_s)
col_collection_1.objects.link(ob_wall)
col_collection_1.objects.link(ob_tower_n)
col_collection_1.objects.link(ob_tower_e)
col_collection_1.objects.link(ob_tower_w)
col_collection_1.objects.link(ob_tower_s)

# ---- scene / render settings (as saved in the file)
scene.frame_start = 1; scene.frame_end = 250; scene.frame_set(1)
scene.render.engine = 'BLENDER_EEVEE_NEXT'
scene.render.resolution_percentage = 50
scene.render.dither_intensity = 0.0
scene.cycles.use_denoising = False
scene.cycles.samples = 128
scene.cycles.sampling_pattern = 'TABULATED_SOBOL'
scene.cycles.light_sampling_threshold = 0.0
scene.cycles.use_adaptive_sampling = False
scene.cycles.use_light_tree = False
scene.cycles.blur_glossy = 0.0
scene.cycles.sample_clamp_indirect = 0.0
scene.view_settings.view_transform = 'Standard'
bpy.context.view_layer.update()

# ---- added for rendering (the .blend has no active camera and no usable light): camera, sun
cam_auto = bpy.data.cameras.new('AutoCamera')
cam_auto.lens = 50.0
cam_auto.sensor_width = 36.0
cam_auto.clip_end = 1000.0
ob_auto_camera = bpy.data.objects.new('AutoCamera', cam_auto)
scene.collection.objects.link(ob_auto_camera)
ob_auto_camera.location = (5.81715, -6.98059, 5.10372)
ob_auto_camera.rotation_euler = (1.09748, -7.21219e-08, 0.694738)
scene.camera = ob_auto_camera
light_auto_sun = bpy.data.lights.new('AutoSun', 'SUN')
light_auto_sun.energy = 3.0
light_auto_sun.angle = 0.0523599
ob_auto_sun = bpy.data.objects.new('AutoSun', light_auto_sun)
scene.collection.objects.link(ob_auto_sun)
ob_auto_sun.rotation_euler = (0.872665, 0.174533, 0.523599)
bpy.context.view_layer.update()
